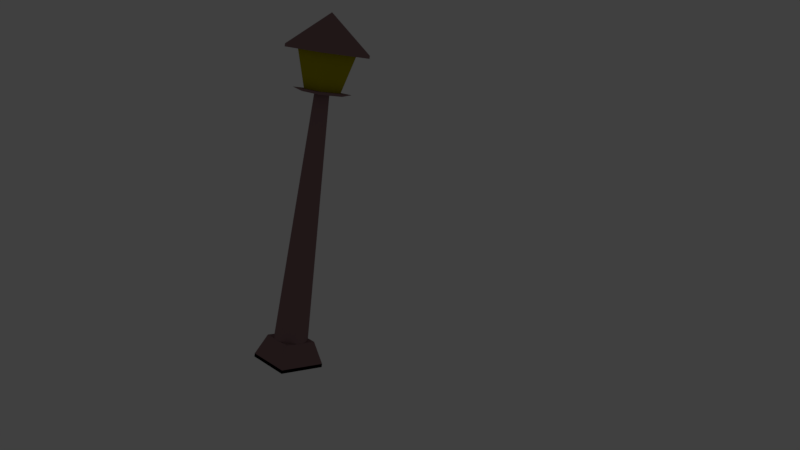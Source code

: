 # Source: lamp_post.blend  (saved by Blender 2.78.0; exported with 4.5.12 LTS)
import bpy
from mathutils import Matrix  # noqa: F401  (used for matrix-valued properties, if any)

bpy.ops.wm.read_factory_settings(use_empty=True)
scene = bpy.context.scene
scene.name = 'Scene'

# ---- collections
col_collection_1 = bpy.data.collections.new('Collection 1'); scene.collection.children.link(col_collection_1)

# ---- materials (node trees are filled in below, after node groups)
mat_material_002 = bpy.data.materials.new('Material.002')
mat_material_002.alpha_threshold = 0.0
mat_material_002.use_transparent_shadow = False
mat_material_002.diffuse_color = (0.448, 0.3945, 0.0, 1.0)
mat_material_002.roughness = 0.5
mat_material_002.specular_intensity = 0.0
mat_material_001 = bpy.data.materials.new('Material.001')
mat_material_001.alpha_threshold = 0.0
mat_material_001.use_transparent_shadow = False
mat_material_001.diffuse_color = (0.281, 0.167, 0.1729, 1.0)
mat_material_001.roughness = 0.5

# ---- material node trees

# ---- world
world_world = bpy.data.worlds.new('World'); scene.world = world_world
world_world.color = (0.05088, 0.05088, 0.05088)
world_world.use_sun_shadow = False
world_world.sun_shadow_jitter_overblur = 0.0
world_world.cycles.sampling_method = 'MANUAL'

# ---- cameras
cam_camera = bpy.data.cameras.new('Camera')
cam_camera.clip_end = 100.0
cam_camera.lens = 35.0
cam_camera.sensor_width = 32.0
cam_camera.sensor_height = 18.0
cam_camera.ortho_scale = 7.314
cam_camera.dof.focus_distance = 0.0
cam_camera.dof.aperture_fstop = 128.0

# ---- lights
light_sun = bpy.data.lights.new('Sun', 'POINT')
light_sun.transmission_factor = 0.0
light_sun.energy = 150.0
light_sun.shadow_buffer_clip_start = 0.5
light_sun.shadow_soft_size = 0.1
light_sun.shadow_maximum_resolution = 0.006
light_sun.use_absolute_resolution = True

# ---- meshes
me_cube_004 = bpy.data.meshes.new('Cube.004')
me_cube_004.from_pydata([(-0.3007, -0.3007, 6.747), (-0.5, -0.5, 7.747), (-0.3007, 0.3007, 6.747), (-0.5, 0.5, 7.747), (0.3007, -0.3007, 6.747), (0.5, -0.5, 7.747), (0.3007, 0.3007, 6.747), (0.5, 0.5, 7.747), (-0.3361, -0.3361, 6.696), (-0.49, -0.49, 6.766), (-0.3361, 0.3361, 6.696), (-0.49, 0.49, 6.766), (0.3361, -0.3361, 6.696), (0.49, -0.49, 6.766), (0.3361, 0.3361, 6.696), (0.49, 0.49, 6.766), (-0.7, -0.7, 7.646), (-0.7, -0.7, 7.716), (-0.7, 0.7, 7.646), (-0.7, 0.7, 7.716), (0.7, -0.7, 7.646), (0.7, -0.7, 7.716), (0.7, 0.7, 7.646), (0.7, 0.7, 7.716), (-0.7, -0.7, 7.716), (-0.7, 0.7, 7.716), (0.7, 0.7, 7.716), (0.7, -0.7, 7.716), (0.0, 0.0, 8.56), (-0.2954, -0.2954, 6.766), (-0.2954, 0.2954, 6.766), (0.2954, 0.2954, 6.766), (0.2954, -0.2954, 6.766), (-0.4436, 0.4436, 7.646), (-0.4436, -0.4436, 7.646), (0.4436, 0.4436, 7.646), (0.4436, -0.4436, 7.646), (2.548e-08, 0.4145, 0.7046), (5.714e-08, 0.1769, 6.705), (0.08087, 0.4065, 0.7046), (0.03451, 0.1735, 6.705), (0.1586, 0.383, 0.7046), (0.06768, 0.1634, 6.705), (0.2303, 0.3447, 0.7046), (0.09826, 0.1471, 6.705), (0.2931, 0.2931, 0.7046), (0.1251, 0.1251, 6.705), (0.3447, 0.2303, 0.7046), (0.1471, 0.09826, 6.705), (0.383, 0.1586, 0.7046), (0.1634, 0.06768, 6.705), (0.4065, 0.08087, 0.7046), (0.1735, 0.03451, 6.705), (0.4145, 5.166e-08, 0.7046), (0.1769, 1.724e-07, 6.705), (0.4065, -0.08087, 0.7046), (0.1735, -0.0345, 6.705), (0.383, -0.1586, 0.7046), (0.1634, -0.06768, 6.705), (0.3447, -0.2303, 0.7046), (0.1471, -0.09826, 6.705), (0.2931, -0.2931, 0.7046), (0.1251, -0.1251, 6.705), (0.2303, -0.3447, 0.7046), (0.09826, -0.1471, 6.705), (0.1586, -0.383, 0.7046), (0.06768, -0.1634, 6.705), (0.08087, -0.4065, 0.7046), (0.03451, -0.1735, 6.705), (-1.096e-07, -0.4145, 0.7046), (-4.882e-10, -0.1769, 6.705), (-0.08087, -0.4065, 0.7046), (-0.03451, -0.1735, 6.705), (-0.1586, -0.383, 0.7046), (-0.06768, -0.1634, 6.705), (-0.2303, -0.3447, 0.7046), (-0.09826, -0.1471, 6.705), (-0.2931, -0.2931, 0.7046), (-0.1251, -0.1251, 6.705), (-0.3447, -0.2303, 0.7046), (-0.1471, -0.09826, 6.705), (-0.383, -0.1586, 0.7046), (-0.1634, -0.06768, 6.705), (-0.4065, -0.08087, 0.7046), (-0.1735, -0.0345, 6.705), (-0.4145, 4.47e-07, 0.7046), (-0.1769, 3.411e-07, 6.705), (-0.4065, 0.08087, 0.7046), (-0.1735, 0.03451, 6.705), (-0.383, 0.1586, 0.7046), (-0.1634, 0.06768, 6.705), (-0.3447, 0.2303, 0.7046), (-0.1471, 0.09826, 6.705), (-0.2931, 0.2931, 0.7046), (-0.1251, 0.1251, 6.705), (-0.2303, 0.3447, 0.7046), (-0.09826, 0.1471, 6.705), (-0.1586, 0.383, 0.7046), (-0.06768, 0.1634, 6.705), (-0.08087, 0.4065, 0.7046), (-0.0345, 0.1735, 6.705), (0.5959, 0.5959, 0.08524), (-0.5959, -0.5959, 0.17), (0.5959, -0.5959, 0.08524), (-0.5959, 0.5959, 0.17), (-0.5959, 0.5959, 0.08524), (0.5959, -0.5959, 0.17), (-0.5959, -0.5959, 0.08524), (0.5959, 0.5959, 0.17), (-0.5959, -0.5959, 0.17), (-0.5959, 0.5959, 0.17), (0.5959, -0.5959, 0.17), (0.5959, 0.5959, 0.17), (-0.4077, -0.4077, 0.702), (-0.4077, 0.4077, 0.702), (0.4077, -0.4077, 0.702), (0.4077, 0.4077, 0.702), (-0.5959, -0.5959, 0.08524), (-0.5959, 0.5959, 0.08524), (0.5959, -0.5959, 0.08524), (0.5959, 0.5959, 0.08524), (-0.5959, -0.5959, 0.08524), (-0.5959, 0.5959, 0.08524), (0.5959, -0.5959, 0.08524), (0.5959, 0.5959, 0.08524), (-0.5959, -0.5959, 0.08524), (-0.5959, 0.5959, 0.08524), (0.5959, -0.5959, 0.08524), (0.5959, 0.5959, 0.08524)], [], [(0, 1, 3, 2), (2, 3, 7, 6), (6, 7, 5, 4), (4, 5, 1, 0), (2, 6, 4, 0), (7, 3, 1, 5), (8, 9, 11, 10), (10, 11, 15, 14), (14, 15, 13, 12), (12, 13, 9, 8), (10, 14, 12, 8), (11, 9, 29, 30), (16, 17, 19, 18), (18, 19, 23, 22), (22, 23, 21, 20), (20, 21, 17, 16), (20, 16, 34, 36), (21, 23, 26, 27), (25, 24, 28), (19, 17, 24, 25), (17, 21, 27, 24), (23, 19, 25, 26), (24, 27, 28), (26, 25, 28), (27, 26, 28), (31, 30, 29, 32), (9, 13, 32, 29), (15, 11, 30, 31), (13, 15, 31, 32), (33, 35, 36, 34), (18, 22, 35, 33), (16, 18, 33, 34), (22, 20, 36, 35), (37, 38, 40, 39), (39, 40, 42, 41), (41, 42, 44, 43), (43, 44, 46, 45), (45, 46, 48, 47), (47, 48, 50, 49), (49, 50, 52, 51), (51, 52, 54, 53), (53, 54, 56, 55), (55, 56, 58, 57), (57, 58, 60, 59), (59, 60, 62, 61), (61, 62, 64, 63), (63, 64, 66, 65), (65, 66, 68, 67), (67, 68, 70, 69), (69, 70, 72, 71), (71, 72, 74, 73), (73, 74, 76, 75), (75, 76, 78, 77), (77, 78, 80, 79), (79, 80, 82, 81), (81, 82, 84, 83), (83, 84, 86, 85), (85, 86, 88, 87), (87, 88, 90, 89), (89, 90, 92, 91), (91, 92, 94, 93), (93, 94, 96, 95), (95, 96, 98, 97), (40, 38, 100, 98, 96, 94, 92, 90, 88, 86, 84, 82, 80, 78, 76, 74, 72, 70, 68, 66, 64, 62, 60, 58, 56, 54, 52, 50, 48, 46, 44, 42), (97, 98, 100, 99), (99, 100, 38, 37), (37, 39, 41, 43, 45, 47, 49, 51, 53, 55, 57, 59, 61, 63, 65, 67, 69, 71, 73, 75, 77, 79, 81, 83, 85, 87, 89, 91, 93, 95, 97, 99), (107, 103, 119, 117), (117, 119, 123, 121), (103, 101, 120, 119), (105, 107, 117, 118), (101, 105, 118, 120), (108, 104, 105, 101), (110, 112, 128, 126), (111, 109, 125, 127), (102, 106, 103, 107), (104, 102, 107, 105), (111, 112, 116, 115), (109, 110, 126, 125), (106, 108, 101, 103), (112, 111, 127, 128), (116, 114, 113, 115), (110, 109, 113, 114), (109, 111, 115, 113), (112, 110, 114, 116), (123, 124, 128, 127), (120, 118, 122, 124), (119, 120, 124, 123), (118, 117, 121, 122), (122, 121, 125, 126), (121, 123, 127, 125), (124, 122, 126, 128), (103, 101, 105, 107)])
me_cube_004.polygons.foreach_set('material_index', [0, 0, 0, 0, 0, 0, 1, 1, 1, 1, 1, 1, 1, 1, 1, 1, 1, 1, 1, 1, 1, 1, 1, 1, 1, 1, 1, 1, 1, 1, 1, 1, 1, 1, 1, 1, 1, 1, 1, 1, 1, 1, 1, 1, 1, 1, 1, 1, 1, 1, 1, 1, 1, 1, 1, 1, 1, 1, 1, 1, 1, 1, 1, 1, 1, 1, 1, 1, 1, 1, 1, 1, 1, 1, 1, 1, 1, 1, 1, 1, 1, 1, 1, 1, 1, 1, 1, 1, 1, 1, 1, 1, 1])
me_cube_004.materials.append(mat_material_002)
me_cube_004.materials.append(mat_material_001)
me_cube_004.use_remesh_preserve_volume = False
me_cube_004.use_remesh_preserve_attributes = False
me_cube_004.use_mirror_vertex_groups = False
me_cube_004.update()

# ---- objects
ob_glass = bpy.data.objects.new('glass', me_cube_004)
ob_sun = bpy.data.objects.new('Sun', light_sun)
ob_camera = bpy.data.objects.new('Camera', cam_camera)

# ---- transforms, parenting, visibility, modifiers, constraints
ob_glass.location = (0.0, 0.0, -0.05744)
ob_glass.lineart.crease_threshold = 0.0
ob_sun.parent = ob_glass
ob_sun.location = (0.02616, -0.03107, 7.439)
ob_sun.lineart.crease_threshold = 0.0
ob_camera.location = (12.45, 16.38, 7.876)
ob_camera.rotation_euler = (1.374, -0.144, -3.872)
ob_camera.lock_rotations_4d = False
ob_camera.empty_display_type = 'ARROWS'
ob_camera.color = (0.0, 0.0, 0.0, 0.0)
ob_camera.display_type = 'WIRE'
ob_camera.lineart.crease_threshold = 0.0

# ---- collection membership
col_collection_1.objects.link(ob_glass)
col_collection_1.objects.link(ob_sun)
col_collection_1.objects.link(ob_camera)

# ---- scene / render settings (as saved in the file)
scene.camera = ob_camera
scene.frame_start = 1; scene.frame_end = 250; scene.frame_set(2)
scene.render.engine = 'BLENDER_EEVEE_NEXT'
scene.render.resolution_percentage = 50
scene.render.dither_intensity = 0.0
scene.cycles.use_denoising = False
scene.cycles.samples = 128
scene.cycles.sampling_pattern = 'TABULATED_SOBOL'
scene.cycles.light_sampling_threshold = 0.0
scene.cycles.use_adaptive_sampling = False
scene.cycles.use_light_tree = False
scene.cycles.blur_glossy = 0.0
scene.cycles.sample_clamp_indirect = 0.0
scene.view_settings.view_transform = 'Standard'
bpy.context.view_layer.update()

